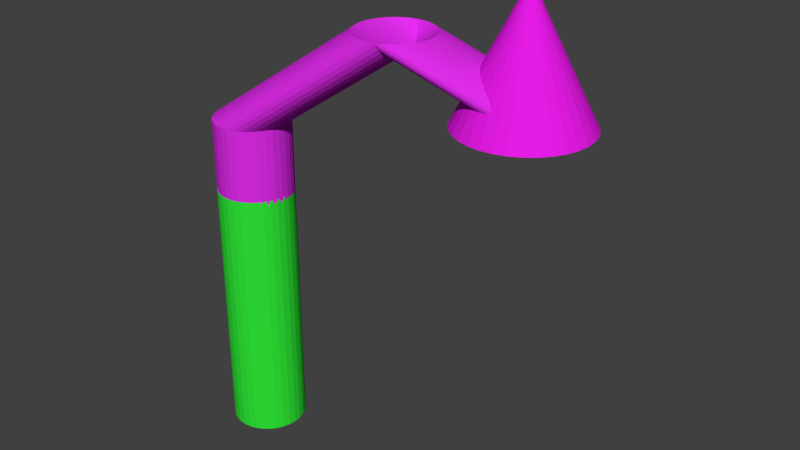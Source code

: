 # Source: TischLampe.blend  (saved by Blender 2.76.0; exported with 4.5.12 LTS)
import bpy
from mathutils import Matrix  # noqa: F401  (used for matrix-valued properties, if any)

bpy.ops.wm.read_factory_settings(use_empty=True)
scene = bpy.context.scene
scene.name = 'Scene'

# ---- collections
col_collection_1 = bpy.data.collections.new('Collection 1'); scene.collection.children.link(col_collection_1)

# ---- materials (node trees are filled in below, after node groups)
mat_material = bpy.data.materials.new('Material')
mat_material.alpha_threshold = 0.0
mat_material.preview_render_type = 'SHADERBALL'
mat_material.diffuse_color = (0.02977, 0.8, 0.03978, 1.0)
mat_material.roughness = 0.5
mat_material_002 = bpy.data.materials.new('Material.002')
mat_material_002.alpha_threshold = 0.0
mat_material_002.diffuse_color = (0.8, 0.01171, 0.7982, 1.0)
mat_material_002.roughness = 0.5
mat_material_001 = bpy.data.materials.new('Material.001')
mat_material_001.alpha_threshold = 0.0
mat_material_001.diffuse_color = (0.7191, 0.02632, 0.8, 1.0)
mat_material_001.specular_color = (0.2877, 0.2538, 1.0)
mat_material_001.roughness = 0.5

# ---- material node trees

# ---- world
world_world = bpy.data.worlds.new('World'); scene.world = world_world
world_world.color = (0.05088, 0.05088, 0.05088)
world_world.use_sun_shadow = False
world_world.sun_shadow_jitter_overblur = 0.0
world_world.cycles.sampling_method = 'MANUAL'
world_world.cycles.sample_map_resolution = 256

# ---- meshes
me_cylinder = bpy.data.meshes.new('Cylinder')
me_cylinder.from_pydata([(0.0, 1.0, -1.0), (0.0, 1.0, 1.0), (0.1951, 0.9808, -1.0), (0.1951, 0.9808, 1.0), (0.3827, 0.9239, -1.0), (0.3827, 0.9239, 1.0), (0.5556, 0.8315, -1.0), (0.5556, 0.8315, 1.0), (0.7071, 0.7071, -1.0), (0.7071, 0.7071, 1.0), (0.8315, 0.5556, -1.0), (0.8315, 0.5556, 1.0), (0.9239, 0.3827, -1.0), (0.9239, 0.3827, 1.0), (0.9808, 0.1951, -1.0), (0.9808, 0.1951, 1.0), (1.0, 7.55e-08, -1.0), (1.0, 7.55e-08, 1.0), (0.9808, -0.1951, -1.0), (0.9808, -0.1951, 1.0), (0.9239, -0.3827, -1.0), (0.9239, -0.3827, 1.0), (0.8315, -0.5556, -1.0), (0.8315, -0.5556, 1.0), (0.7071, -0.7071, -1.0), (0.7071, -0.7071, 1.0), (0.5556, -0.8315, -1.0), (0.5556, -0.8315, 1.0), (0.3827, -0.9239, -1.0), (0.3827, -0.9239, 1.0), (0.1951, -0.9808, -1.0), (0.1951, -0.9808, 1.0), (-3.258e-07, -1.0, -1.0), (-3.258e-07, -1.0, 1.0), (-0.1951, -0.9808, -1.0), (-0.1951, -0.9808, 1.0), (-0.3827, -0.9239, -1.0), (-0.3827, -0.9239, 1.0), (-0.5556, -0.8315, -1.0), (-0.5556, -0.8315, 1.0), (-0.7071, -0.7071, -1.0), (-0.7071, -0.7071, 1.0), (-0.8315, -0.5556, -1.0), (-0.8315, -0.5556, 1.0), (-0.9239, -0.3827, -1.0), (-0.9239, -0.3827, 1.0), (-0.9808, -0.1951, -1.0), (-0.9808, -0.1951, 1.0), (-1.0, 9.656e-07, -1.0), (-1.0, 9.656e-07, 1.0), (-0.9808, 0.1951, -1.0), (-0.9808, 0.1951, 1.0), (-0.9239, 0.3827, -1.0), (-0.9239, 0.3827, 1.0), (-0.8315, 0.5556, -1.0), (-0.8315, 0.5556, 1.0), (-0.7071, 0.7071, -1.0), (-0.7071, 0.7071, 1.0), (-0.5556, 0.8315, -1.0), (-0.5556, 0.8315, 1.0), (-0.3827, 0.9239, -1.0), (-0.3827, 0.9239, 1.0), (-0.1951, 0.9808, -1.0), (-0.1951, 0.9808, 1.0), (0.1951, 0.9808, 5.963), (-2.98e-07, 1.0, 5.963), (0.3827, 0.9239, 5.963), (0.5556, 0.8315, 5.963), (0.7071, 0.7071, 5.963), (0.8315, 0.5556, 5.963), (0.9239, 0.3827, 5.963), (0.9808, 0.1951, 5.963), (1.0, 7.55e-08, 5.963), (0.9808, -0.1951, 5.963), (0.9239, -0.3827, 5.963), (0.8315, -0.5556, 5.963), (0.7071, -0.7071, 5.963), (0.5556, -0.8315, 5.963), (0.3827, -0.9239, 5.963), (0.1951, -0.9808, 5.963), (-6.239e-07, -1.0, 5.963), (-0.1951, -0.9808, 5.963), (-0.3827, -0.9239, 5.963), (-0.5556, -0.8315, 5.963), (-0.7071, -0.7071, 5.963), (-0.8315, -0.5556, 5.963), (-0.9239, -0.3827, 5.963), (-0.9808, -0.1951, 5.963), (-1.0, 9.656e-07, 5.963), (-0.9808, 0.1951, 5.963), (-0.9239, 0.3827, 5.963), (-0.8315, 0.5556, 5.963), (-0.7071, 0.7071, 5.963), (-0.5556, 0.8315, 5.963), (-0.3827, 0.9239, 5.963), (-0.1951, 0.9808, 5.963)], [], [(0, 1, 3, 2), (2, 3, 5, 4), (4, 5, 7, 6), (6, 7, 9, 8), (8, 9, 11, 10), (10, 11, 13, 12), (12, 13, 15, 14), (14, 15, 17, 16), (16, 17, 19, 18), (18, 19, 21, 20), (20, 21, 23, 22), (22, 23, 25, 24), (24, 25, 27, 26), (26, 27, 29, 28), (28, 29, 31, 30), (30, 31, 33, 32), (32, 33, 35, 34), (34, 35, 37, 36), (36, 37, 39, 38), (38, 39, 41, 40), (40, 41, 43, 42), (42, 43, 45, 44), (44, 45, 47, 46), (46, 47, 49, 48), (48, 49, 51, 50), (50, 51, 53, 52), (52, 53, 55, 54), (54, 55, 57, 56), (56, 57, 59, 58), (58, 59, 61, 60), (7, 5, 66, 67), (62, 63, 1, 0), (60, 61, 63, 62), (0, 2, 4, 6, 8, 10, 12, 14, 16, 18, 20, 22, 24, 26, 28, 30, 32, 34, 36, 38, 40, 42, 44, 46, 48, 50, 52, 54, 56, 58, 60, 62), (64, 65, 95, 94, 93, 92, 91, 90, 89, 88, 87, 86, 85, 84, 83, 82, 81, 80, 79, 78, 77, 76, 75, 74, 73, 72, 71, 70, 69, 68, 67, 66), (25, 23, 75, 76), (43, 41, 84, 85), (61, 59, 93, 94), (17, 15, 71, 72), (35, 33, 80, 81), (53, 51, 89, 90), (9, 7, 67, 68), (27, 25, 76, 77), (45, 43, 85, 86), (63, 61, 94, 95), (19, 17, 72, 73), (37, 35, 81, 82), (55, 53, 90, 91), (11, 9, 68, 69), (29, 27, 77, 78), (47, 45, 86, 87), (3, 1, 65, 64), (1, 63, 95, 65), (21, 19, 73, 74), (39, 37, 82, 83), (57, 55, 91, 92), (13, 11, 69, 70), (31, 29, 78, 79), (49, 47, 87, 88), (5, 3, 64, 66), (23, 21, 74, 75), (41, 39, 83, 84), (59, 57, 92, 93), (15, 13, 70, 71), (33, 31, 79, 80), (51, 49, 88, 89)])
me_cylinder.materials.append(mat_material)
me_cylinder.use_remesh_preserve_volume = False
me_cylinder.use_remesh_preserve_attributes = False
me_cylinder.use_mirror_vertex_groups = False
me_cylinder.update()
me_cone = bpy.data.meshes.new('Cone')
me_cone.from_pydata([(-3.921, -0.491, -2.732), (-3.912, -0.4979, -1.545), (-3.812, -0.5307, -2.733), (-3.803, -0.5376, -1.546), (-3.712, -0.5909, -2.734), (-3.704, -0.5978, -1.547), (-3.627, -0.6694, -2.735), (-3.618, -0.6763, -1.548), (-3.558, -0.7632, -2.736), (-3.549, -0.7701, -1.549), (-3.508, -0.8685, -2.737), (-3.5, -0.8754, -1.55), (-3.481, -0.9815, -2.738), (-3.472, -0.9884, -1.551), (-3.476, -1.098, -2.739), (-3.467, -1.105, -1.552), (-3.493, -1.213, -2.739), (-3.484, -1.22, -1.553), (-3.533, -1.322, -2.739), (-3.524, -1.329, -1.553), (-3.593, -1.421, -2.74), (-3.584, -1.428, -1.553), (-3.672, -1.507, -2.74), (-3.663, -1.514, -1.553), (-3.765, -1.576, -2.739), (-3.756, -1.583, -1.553), (-3.871, -1.625, -2.739), (-3.862, -1.632, -1.552), (-3.984, -1.653, -2.738), (-3.975, -1.66, -1.551), (-4.1, -1.658, -2.737), (-4.091, -1.665, -1.551), (-4.215, -1.641, -2.736), (-4.206, -1.648, -1.55), (-4.324, -1.601, -2.735), (-4.315, -1.608, -1.549), (-4.424, -1.541, -2.734), (-4.415, -1.548, -1.548), (-4.509, -1.462, -2.733), (-4.501, -1.469, -1.546), (-4.578, -1.369, -2.732), (-4.569, -1.376, -1.545), (-4.628, -1.263, -2.731), (-4.619, -1.27, -1.544), (-4.655, -1.15, -2.73), (-4.646, -1.157, -1.544), (-4.66, -1.034, -2.729), (-4.652, -1.041, -1.543), (-4.643, -0.9191, -2.729), (-4.634, -0.926, -1.542), (-4.603, -0.8098, -2.728), (-4.594, -0.8167, -1.542), (-4.543, -0.7103, -2.728), (-4.534, -0.7172, -1.542), (-4.464, -0.6245, -2.728), (-4.456, -0.6314, -1.542), (-4.371, -0.5556, -2.729), (-4.362, -0.5625, -1.542), (-4.265, -0.5064, -2.729), (-4.256, -0.5133, -1.543), (-4.152, -0.4786, -2.73), (-4.144, -0.4855, -1.543), (-4.036, -0.4734, -2.731), (-4.027, -0.4803, -1.544), (-1.489, -0.00858, 0.09723), (-1.599, 0.03109, 0.09828), (-1.39, -0.06882, 0.09614), (-1.304, -0.1473, 0.09504), (-1.235, -0.241, 0.09398), (-1.186, -0.3464, 0.093), (-1.158, -0.4594, 0.09214), (-1.153, -0.5755, 0.09143), (-1.171, -0.6905, 0.09089), (-1.21, -0.7998, 0.09055), (-1.271, -0.8993, 0.09042), (-1.349, -0.9852, 0.09051), (-1.443, -1.054, 0.09081), (-1.548, -1.103, 0.09131), (-1.661, -1.131, 0.09199), (-1.777, -1.136, 0.09282), (-1.892, -1.119, 0.09378), (-2.002, -1.079, 0.09483), (-2.101, -1.019, 0.09592), (-2.187, -0.9402, 0.09702), (-2.256, -0.8465, 0.09808), (-2.305, -0.7411, 0.09906), (-2.333, -0.6282, 0.09992), (-2.338, -0.512, 0.1006), (-2.32, -0.397, 0.1012), (-2.281, -0.2877, 0.1015), (-2.22, -0.1882, 0.1016), (-2.142, -0.1024, 0.1016), (-2.048, -0.03352, 0.1013), (-1.943, 0.01574, 0.1008), (-1.83, 0.04349, 0.1001), (-1.714, 0.04868, 0.09924), (0.2356, 0.3522, -0.62), (0.1263, 0.3919, -0.6189), (0.3351, 0.292, -0.6211), (0.4209, 0.2135, -0.6222), (0.4898, 0.1198, -0.6232), (0.539, 0.0144, -0.6242), (0.5668, -0.09854, -0.6251), (0.5719, -0.2147, -0.6258), (0.5544, -0.3297, -0.6263), (0.5147, -0.439, -0.6267), (0.4544, -0.5385, -0.6268), (0.3759, -0.6243, -0.6267), (0.2822, -0.6932, -0.6264), (0.1768, -0.7425, -0.6259), (0.06389, -0.7702, -0.6252), (-0.0523, -0.7754, -0.6244), (-0.1673, -0.7578, -0.6234), (-0.2766, -0.7182, -0.6224), (-0.3761, -0.6579, -0.6213), (-0.4619, -0.5794, -0.6202), (-0.5308, -0.4857, -0.6191), (-0.58, -0.3803, -0.6181), (-0.6078, -0.2674, -0.6173), (-0.6129, -0.1512, -0.6166), (-0.5953, -0.03622, -0.616), (-0.5557, 0.07311, -0.6157), (-0.4954, 0.1726, -0.6156), (-0.4169, 0.2584, -0.6156), (-0.3232, 0.3273, -0.6159), (-0.2178, 0.3765, -0.6164), (-0.1049, 0.4043, -0.6171), (0.0113, 0.4095, -0.618), (-0.3827, 0.9239, -1.0), (0.0, 0.0, 1.0), (-0.1951, 0.9808, -1.0), (0.9239, 0.3827, -1.0), (0.9808, 0.1951, -1.0), (1.0, 1.192e-07, -1.0), (0.9808, -0.1951, -1.0), (0.9239, -0.3827, -1.0), (0.8315, -0.5556, -1.0), (0.7071, -0.7071, -1.0), (0.5556, -0.8315, -1.0), (0.3827, -0.9239, -1.0), (0.1951, -0.9808, -1.0), (-1.431e-06, -1.0, -1.0), (-0.1951, -0.9808, -1.0), (-0.3827, -0.9239, -1.0), (-0.5556, -0.8315, -1.0), (-0.7071, -0.7071, -1.0), (-0.8315, -0.5556, -1.0), (-0.9239, -0.3827, -1.0), (-0.9808, -0.1951, -1.0), (-1.0, 9.537e-07, -1.0), (-0.9808, 0.1951, -1.0), (-0.9239, 0.3827, -1.0), (-0.5103, 0.217, -1.0), (-0.5278, 0.1033, -1.0), (-0.5227, -0.01156, -1.0), (-0.4953, -0.1233, -1.0), (-0.4467, -0.2275, -1.0), (-0.3787, -0.3203, -1.0), (-0.2939, -0.398, -1.0), (-0.1955, -0.4577, -1.0), (-0.08731, -0.497, -1.0), (0.02647, -0.5145, -1.0), (0.1415, -0.5095, -1.0), (0.2533, -0.4821, -1.0), (0.3577, -0.4334, -1.0), (0.4505, -0.3652, -1.0), (0.5282, -0.2802, -1.0), (0.5879, -0.1817, -1.0), (0.6271, -0.07344, -1.0), (0.6445, 0.0404, -1.0), (0.0, 1.0, -1.0), (0.1951, 0.9808, -1.0), (0.3827, 0.9239, -1.0), (0.5556, 0.8315, -1.0), (0.7071, 0.7071, -1.0), (0.8315, 0.5556, -1.0), (0.6393, 0.1554, -1.0), (0.6117, 0.2672, -1.0), (0.5629, 0.3715, -1.0), (0.4947, 0.4641, -1.0), (0.4097, 0.5417, -1.0), (0.3112, 0.6012, -1.0), (0.203, 0.6404, -1.0), (0.08933, 0.6577, -1.0), (-0.02554, 0.6525, -1.0), (-0.1372, 0.625, -1.0), (-0.2413, 0.5763, -1.0), (-0.3339, 0.5082, -1.0), (-0.4115, 0.4233, -1.0), (-0.4711, 0.325, -1.0), (-0.8315, 0.5556, -1.0), (-0.7071, 0.7071, -1.0), (-0.5556, 0.8315, -1.0), (-0.345, 0.1728, -0.5122), (-0.3169, 0.2501, -0.512), (-0.2352, 0.2109, -0.439), (-0.2573, 0.1502, -0.4392), (-0.4171, 0.1916, -0.6015), (-0.3841, 0.2825, -0.6012), (-0.3574, 0.09153, -0.5126), (-0.2671, 0.08629, -0.4395), (-0.1423, 0.1663, -0.3852), (-0.1575, 0.1245, -0.3853), (-0.2743, 0.3205, -0.5119), (-0.2018, 0.2662, -0.439), (-0.471, 0.2058, -0.7036), (-0.4343, 0.3068, -0.7033), (-0.4317, 0.09601, -0.6019), (-0.334, 0.3652, -0.6011), (-0.3537, 0.009372, -0.5131), (-0.2642, 0.02174, -0.4399), (-0.1642, 0.08048, -0.3855), (-0.04167, 0.1181, -0.3524), (-0.04941, 0.09675, -0.3525), (-0.1193, 0.2044, -0.3851), (-0.2188, 0.3812, -0.512), (-0.1582, 0.3139, -0.439), (-0.5045, 0.2148, -0.8146), (-0.4656, 0.322, -0.8143), (-0.4872, 0.09954, -0.7041), (-0.3787, 0.3987, -0.7032), (-0.4274, -0.0006036, -0.6025), (-0.2688, 0.4366, -0.6012), (-0.3341, -0.07049, -0.5137), (-0.2488, -0.04101, -0.4404), (-0.1622, 0.03601, -0.3858), (-0.05284, 0.07432, -0.3526), (0.06283, 0.06805, -0.3421), (-0.02991, 0.1375, -0.3524), (-0.08922, 0.2372, -0.3852), (-0.1525, 0.4299, -0.5122), (-0.1061, 0.3521, -0.4392), (-0.5165, 0.2182, -0.9302), (-0.4768, 0.3276, -0.9299), (-0.5218, 0.102, -0.8151), (-0.4065, 0.4196, -0.8141), (-0.4825, -0.007808, -0.7048), (-0.3062, 0.478, -0.7032), (-0.4044, -0.09452, -0.6033), (-0.1908, 0.4938, -0.6014), (-0.2993, -0.145, -0.5144), (-0.2214, -0.09955, -0.441), (-0.1516, -0.007211, -0.3861), (-0.05183, 0.05165, -0.3527), (-0.0146, 0.1542, -0.3524), (-0.05335, 0.2636, -0.3853), (-0.07801, 0.4647, -0.5125), (-0.04756, 0.3795, -0.4395), (-0.534, 0.1033, -0.9308), (-0.4165, 0.4271, -0.9298), (-0.5167, -0.01196, -0.8158), (-0.3296, 0.5037, -0.8142), (-0.4568, -0.1122, -0.7056), (-0.2196, 0.5416, -0.7035), (-0.3634, -0.1821, -0.6041), (-0.1032, 0.5348, -0.6018), (-0.2506, -0.2113, -0.5152), (-0.1831, -0.1516, -0.4415), (-0.1328, -0.04753, -0.3865), (-0.04641, 0.02962, -0.3529), (0.003686, 0.1677, -0.3525), (-0.01303, 0.2824, -0.3855), (0.001855, 0.4843, -0.513), (0.01519, 0.3949, -0.4398), (-0.5289, -0.01291, -0.9315), (-0.338, 0.5129, -0.9299), (-0.4895, -0.1227, -0.8167), (-0.2376, 0.5713, -0.8145), (-0.4113, -0.2095, -0.7065), (-0.1222, 0.5871, -0.704), (-0.3062, -0.2601, -0.605), (-0.009312, 0.5579, -0.6024), (-0.1899, -0.2668, -0.516), (-0.1355, -0.1952, -0.4422), (-0.1064, -0.0834, -0.3869), (-0.03681, 0.009061, -0.3531), (0.02424, 0.1773, -0.3526), (0.03019, 0.2931, -0.3857), (0.08401, 0.488, -0.5136), (0.07975, 0.3978, -0.4403), (-0.5011, -0.1259, -0.9324), (-0.2443, 0.5818, -0.9302), (-0.4412, -0.2261, -0.8176), (-0.1343, 0.6196, -0.815), (-0.3477, -0.2961, -0.7074), (-0.01788, 0.6127, -0.7046), (-0.2348, -0.3253, -0.6059), (0.0873, 0.5622, -0.6031), (-0.1196, -0.3094, -0.5167), (-0.0802, -0.2287, -0.4428), (-0.07359, -0.1134, -0.3873), (-0.02337, -0.009224, -0.3533), (0.04628, 0.1827, -0.3527), (0.07466, 0.295, -0.386), (0.1653, 0.4756, -0.5143), (0.1436, 0.388, -0.4408), (-0.4519, -0.2312, -0.9333), (-0.1389, 0.631, -0.9307), (-0.3737, -0.318, -0.8187), (-0.02351, 0.6468, -0.8157), (-0.2684, -0.3686, -0.7084), (0.08947, 0.6175, -0.7054), (-0.1521, -0.3754, -0.6068), (0.1829, 0.5476, -0.6039), (-0.04225, -0.3374, -0.5175), (-0.01946, -0.2507, -0.4433), (-0.03551, -0.1365, -0.3877), (-0.006629, -0.02454, -0.3535), (0.06894, 0.1837, -0.3529), (0.1187, 0.2883, -0.3864), (0.2426, 0.4475, -0.515), (0.2044, 0.366, -0.4414), (-0.383, -0.325, -0.9344), (-0.02599, 0.6588, -0.9313), (-0.2895, -0.395, -0.8198), (0.09045, 0.6519, -0.8165), (-0.1765, -0.4243, -0.7095), (0.1957, 0.6013, -0.7063), (-0.06117, -0.4084, -0.6076), (0.2738, 0.5146, -0.6048), (0.03904, -0.3499, -0.5181), (0.04441, -0.2605, -0.4439), (0.006324, -0.1517, -0.3881), (0.01278, -0.03629, -0.3537), (0.09137, 0.1803, -0.3531), (0.1605, 0.2731, -0.3868), (0.313, 0.4049, -0.5158), (0.2596, 0.3325, -0.442), (-0.2972, -0.4034, -0.9355), (0.0902, 0.6639, -0.9322), (-0.1919, -0.4541, -0.8208), (0.2032, 0.6346, -0.8174), (-0.0755, -0.4609, -0.7104), (0.2967, 0.5646, -0.7072), (0.03442, -0.423, -0.6084), (0.3565, 0.4645, -0.6057), (0.1212, -0.3462, -0.5187), (0.109, -0.2576, -0.4443), (0.05032, -0.1584, -0.3885), (0.03411, -0.04403, -0.3539), (0.1127, 0.1725, -0.3533), (0.1986, 0.2501, -0.3872), (0.3736, 0.3494, -0.5166), (0.3073, 0.2889, -0.4426), (-0.1977, -0.4637, -0.9366), (0.2052, 0.6464, -0.9331), (-0.08468, -0.493, -0.8218), (0.3104, 0.5957, -0.8185), (0.03072, -0.4772, -0.7113), (0.3886, 0.509, -0.7082), (0.131, -0.4187, -0.6091), (0.4279, 0.3992, -0.6066), (0.2011, -0.3266, -0.5192), (0.1717, -0.2422, -0.4447), (0.09478, -0.1564, -0.3888), (0.05654, -0.04746, -0.3541), (0.1321, 0.1608, -0.3535), (0.2314, 0.22, -0.3876), (0.4223, 0.2831, -0.5173), (0.3456, 0.2368, -0.4432), (-0.08837, -0.5034, -0.9376), (0.3145, 0.6067, -0.9342), (0.02808, -0.5102, -0.8228), (0.408, 0.5367, -0.8195), (0.1381, -0.4724, -0.7121), (0.4679, 0.4365, -0.7093), (0.2249, -0.3956, -0.6097), (0.4851, 0.3213, -0.6075), (0.2756, -0.2917, -0.5196), (0.2303, -0.2148, -0.445), (0.138, -0.1458, -0.3891), (0.07921, -0.04645, -0.3543), (0.1489, 0.1455, -0.3537), (0.2578, 0.1842, -0.3881), (0.4572, 0.2086, -0.518), (0.3729, 0.1783, -0.4438), (0.0266, -0.5209, -0.9386), (0.414, 0.5465, -0.9353), (0.142, -0.5051, -0.8236), (0.4922, 0.4597, -0.8206), (0.2424, -0.4467, -0.7127), (0.5315, 0.3499, -0.7102), (0.3125, -0.3547, -0.6101), (0.5261, 0.2337, -0.6083), (0.3418, -0.243, -0.5198), (0.2823, -0.1766, -0.4452), (0.1783, -0.1269, -0.3893), (0.1012, -0.04103, -0.3544), (0.1623, 0.1272, -0.3539), (0.2766, 0.1438, -0.3884), (0.4768, 0.1288, -0.5186), (0.3883, 0.1155, -0.4443), (0.1428, -0.5158, -0.9394), (0.4998, 0.468, -0.9364), (0.2528, -0.4779, -0.8243), (0.5597, 0.3677, -0.8217), (0.3398, -0.4012, -0.7132), (0.577, 0.2525, -0.7111), (0.3905, -0.2974, -0.6104), (0.5491, 0.1398, -0.609), (0.3974, -0.1824, -0.5198), (0.3259, -0.1289, -0.4452), (0.2142, -0.1006, -0.3894), (0.1218, -0.03142, -0.3545), (0.1719, 0.1066, -0.3541), (0.2872, 0.1006, -0.3888), (0.4804, 0.0466, -0.5191), (0.3912, 0.05098, -0.4447), (0.2557, -0.488, -0.9401), (0.5687, 0.3742, -0.9374), (0.3561, -0.4296, -0.8248), (0.608, 0.2644, -0.8226), (0.4263, -0.3376, -0.7135), (0.6026, 0.1482, -0.7119), (0.4557, -0.2261, -0.6104), (0.5535, 0.04317, -0.6096), (0.44, -0.112, -0.5198), (0.3594, -0.07363, -0.4451), (0.2442, -0.06775, -0.3894), (0.1401, -0.01799, -0.3546), (0.1773, 0.08459, -0.3543), (0.2892, 0.05616, -0.389), (0.468, -0.0347, -0.5195), (0.3814, -0.01289, -0.445), (0.3611, -0.4387, -0.9406), (0.6179, 0.2689, -0.9384), (0.4481, -0.3621, -0.8251), (0.6352, 0.1536, -0.8235), (0.4989, -0.2583, -0.7135), (0.6074, 0.04083, -0.7126), (0.5058, -0.1433, -0.6103), (0.5388, -0.05242, -0.6101), (0.2673, -0.02968, -0.3894), (0.1554, -0.001246, -0.3546), (0.1783, 0.06192, -0.3544), (0.2825, 0.01216, -0.3892), (0.4548, -0.3699, -0.9409), (0.6457, 0.1559, -0.9393), (0.5251, -0.2779, -0.8251), (0.6403, 0.03967, -0.8242), (0.5545, -0.1664, -0.7134), (0.5912, -0.06539, -0.7131), (0.1671, 0.01816, -0.3546), (0.1749, 0.03949, -0.3545), (0.5333, -0.2841, -0.941), (0.6508, 0.03973, -0.94), (0.5842, -0.1803, -0.825), (0.6231, -0.07309, -0.8247), (0.5936, -0.1846, -0.9409), (0.6332, -0.07524, -0.9405)], [], [(0, 1, 3, 2), (2, 3, 5, 4), (4, 5, 7, 6), (6, 7, 9, 8), (8, 9, 11, 10), (10, 11, 13, 12), (12, 13, 15, 14), (14, 15, 17, 16), (16, 17, 19, 18), (18, 19, 21, 20), (20, 21, 23, 22), (22, 23, 25, 24), (24, 25, 27, 26), (26, 27, 29, 28), (28, 29, 31, 30), (30, 31, 33, 32), (32, 33, 35, 34), (34, 35, 37, 36), (36, 37, 39, 38), (38, 39, 41, 40), (40, 41, 43, 42), (42, 43, 45, 44), (44, 45, 47, 46), (46, 47, 49, 48), (48, 49, 51, 50), (50, 51, 53, 52), (52, 53, 55, 54), (54, 55, 57, 56), (56, 57, 59, 58), (58, 59, 61, 60), (7, 5, 66, 67), (62, 63, 1, 0), (60, 61, 63, 62), (0, 2, 4, 6, 8, 10, 12, 14, 16, 18, 20, 22, 24, 26, 28, 30, 32, 34, 36, 38, 40, 42, 44, 46, 48, 50, 52, 54, 56, 58, 60, 62), (68, 67, 99, 100), (25, 23, 75, 76), (43, 41, 84, 85), (61, 59, 93, 94), (17, 15, 71, 72), (35, 33, 80, 81), (53, 51, 89, 90), (9, 7, 67, 68), (27, 25, 76, 77), (45, 43, 85, 86), (63, 61, 94, 95), (19, 17, 72, 73), (37, 35, 81, 82), (55, 53, 90, 91), (11, 9, 68, 69), (29, 27, 77, 78), (47, 45, 86, 87), (3, 1, 65, 64), (1, 63, 95, 65), (21, 19, 73, 74), (39, 37, 82, 83), (57, 55, 91, 92), (13, 11, 69, 70), (31, 29, 78, 79), (49, 47, 87, 88), (5, 3, 64, 66), (23, 21, 74, 75), (41, 39, 83, 84), (59, 57, 92, 93), (15, 13, 70, 71), (33, 31, 79, 80), (51, 49, 88, 89), (96, 97, 127, 126, 125, 124, 123, 122, 121, 120, 119, 118, 117, 116, 115, 114, 113, 112, 111, 110, 109, 108, 107, 106, 105, 104, 103, 102, 101, 100, 99, 98), (95, 94, 126, 127), (82, 81, 113, 114), (69, 68, 100, 101), (65, 95, 127, 97), (83, 82, 114, 115), (70, 69, 101, 102), (84, 83, 115, 116), (71, 70, 102, 103), (85, 84, 116, 117), (72, 71, 103, 104), (86, 85, 117, 118), (73, 72, 104, 105), (87, 86, 118, 119), (74, 73, 105, 106), (88, 87, 119, 120), (75, 74, 106, 107), (89, 88, 120, 121), (76, 75, 107, 108), (90, 89, 121, 122), (77, 76, 108, 109), (91, 90, 122, 123), (78, 77, 109, 110), (64, 65, 97, 96), (92, 91, 123, 124), (79, 78, 110, 111), (66, 64, 96, 98), (93, 92, 124, 125), (80, 79, 111, 112), (67, 66, 98, 99), (94, 93, 125, 126), (81, 80, 112, 113), (128, 129, 130), (131, 132, 133, 134, 135, 136, 137, 138, 139, 140, 141, 142, 143, 144, 145, 146, 147, 148, 149, 150, 151, 152, 153, 154, 155, 156, 157, 158, 159, 160, 161, 162, 163, 164, 165, 166, 167, 168, 169), (128, 130, 170, 171, 172, 173, 174, 175, 131, 169, 176, 177, 178, 179, 180, 181, 182, 183, 184, 185, 186, 187, 188, 189, 152, 151, 190, 191, 192), (192, 129, 128), (130, 129, 170), (170, 129, 171), (171, 129, 172), (172, 129, 173), (173, 129, 174), (174, 129, 175), (175, 129, 131), (131, 129, 132), (132, 129, 133), (133, 129, 134), (134, 129, 135), (135, 129, 136), (136, 129, 137), (137, 129, 138), (138, 129, 139), (139, 129, 140), (140, 129, 141), (141, 129, 142), (142, 129, 143), (143, 129, 144), (144, 129, 145), (145, 129, 146), (146, 129, 147), (147, 129, 148), (148, 129, 149), (149, 129, 150), (150, 129, 151), (151, 129, 190), (190, 129, 191), (191, 129, 192), (193, 194, 195, 196), (197, 198, 194, 193), (199, 193, 196, 200), (196, 195, 201, 202), (194, 203, 204, 195), (205, 206, 198, 197), (207, 197, 193, 199), (198, 208, 203, 194), (209, 199, 200, 210), (200, 196, 202, 211), (202, 201, 212, 213), (195, 204, 214, 201), (203, 215, 216, 204), (217, 218, 206, 205), (219, 205, 197, 207), (206, 220, 208, 198), (221, 207, 199, 209), (208, 222, 215, 203), (223, 209, 210, 224), (210, 200, 211, 225), (211, 202, 213, 226), (213, 212, 227), (201, 214, 228, 212), (204, 216, 229, 214), (215, 230, 231, 216), (232, 233, 218, 217), (234, 217, 205, 219), (218, 235, 220, 206), (236, 219, 207, 221), (220, 237, 222, 208), (238, 221, 209, 223), (222, 239, 230, 215), (240, 223, 224, 241), (224, 210, 225, 242), (225, 211, 226, 243), (226, 213, 227), (212, 228, 227), (214, 229, 244, 228), (216, 231, 245, 229), (230, 246, 247, 231), (152, 189, 233, 232), (248, 232, 217, 234), (233, 249, 235, 218), (250, 234, 219, 236), (235, 251, 237, 220), (252, 236, 221, 238), (237, 253, 239, 222), (254, 238, 223, 240), (239, 255, 246, 230), (256, 240, 241, 257), (241, 224, 242, 258), (242, 225, 243, 259), (243, 226, 227), (228, 244, 227), (229, 245, 260, 244), (231, 247, 261, 245), (246, 262, 263, 247), (153, 152, 232, 248), (189, 188, 249, 233), (264, 248, 234, 250), (249, 265, 251, 235), (266, 250, 236, 252), (251, 267, 253, 237), (268, 252, 238, 254), (253, 269, 255, 239), (270, 254, 240, 256), (255, 271, 262, 246), (272, 256, 257, 273), (257, 241, 258, 274), (258, 242, 259, 275), (259, 243, 227), (244, 260, 227), (245, 261, 276, 260), (247, 263, 277, 261), (262, 278, 279, 263), (154, 153, 248, 264), (188, 187, 265, 249), (280, 264, 250, 266), (265, 281, 267, 251), (282, 266, 252, 268), (267, 283, 269, 253), (284, 268, 254, 270), (269, 285, 271, 255), (286, 270, 256, 272), (271, 287, 278, 262), (288, 272, 273, 289), (273, 257, 274, 290), (274, 258, 275, 291), (275, 259, 227), (260, 276, 227), (261, 277, 292, 276), (263, 279, 293, 277), (278, 294, 295, 279), (155, 154, 264, 280), (187, 186, 281, 265), (296, 280, 266, 282), (281, 297, 283, 267), (298, 282, 268, 284), (283, 299, 285, 269), (300, 284, 270, 286), (285, 301, 287, 271), (302, 286, 272, 288), (287, 303, 294, 278), (304, 288, 289, 305), (289, 273, 290, 306), (290, 274, 291, 307), (291, 275, 227), (276, 292, 227), (277, 293, 308, 292), (279, 295, 309, 293), (294, 310, 311, 295), (156, 155, 280, 296), (186, 185, 297, 281), (312, 296, 282, 298), (297, 313, 299, 283), (314, 298, 284, 300), (299, 315, 301, 285), (316, 300, 286, 302), (301, 317, 303, 287), (318, 302, 288, 304), (303, 319, 310, 294), (320, 304, 305, 321), (305, 289, 306, 322), (306, 290, 307, 323), (307, 291, 227), (292, 308, 227), (293, 309, 324, 308), (295, 311, 325, 309), (310, 326, 327, 311), (157, 156, 296, 312), (185, 184, 313, 297), (328, 312, 298, 314), (313, 329, 315, 299), (330, 314, 300, 316), (315, 331, 317, 301), (332, 316, 302, 318), (317, 333, 319, 303), (334, 318, 304, 320), (319, 335, 326, 310), (336, 320, 321, 337), (321, 305, 322, 338), (322, 306, 323, 339), (323, 307, 227), (308, 324, 227), (309, 325, 340, 324), (311, 327, 341, 325), (326, 342, 343, 327), (158, 157, 312, 328), (184, 183, 329, 313), (344, 328, 314, 330), (329, 345, 331, 315), (346, 330, 316, 332), (331, 347, 333, 317), (348, 332, 318, 334), (333, 349, 335, 319), (350, 334, 320, 336), (335, 351, 342, 326), (352, 336, 337, 353), (337, 321, 338, 354), (338, 322, 339, 355), (339, 323, 227), (324, 340, 227), (325, 341, 356, 340), (327, 343, 357, 341), (342, 358, 359, 343), (159, 158, 328, 344), (183, 182, 345, 329), (360, 344, 330, 346), (345, 361, 347, 331), (362, 346, 332, 348), (347, 363, 349, 333), (364, 348, 334, 350), (349, 365, 351, 335), (366, 350, 336, 352), (351, 367, 358, 342), (368, 352, 353, 369), (353, 337, 354, 370), (354, 338, 355, 371), (355, 339, 227), (340, 356, 227), (341, 357, 372, 356), (343, 359, 373, 357), (358, 374, 375, 359), (160, 159, 344, 360), (182, 181, 361, 345), (376, 360, 346, 362), (361, 377, 363, 347), (378, 362, 348, 364), (363, 379, 365, 349), (380, 364, 350, 366), (365, 381, 367, 351), (382, 366, 352, 368), (367, 383, 374, 358), (384, 368, 369, 385), (369, 353, 370, 386), (370, 354, 371, 387), (371, 355, 227), (356, 372, 227), (357, 373, 388, 372), (359, 375, 389, 373), (374, 390, 391, 375), (161, 160, 360, 376), (181, 180, 377, 361), (392, 376, 362, 378), (377, 393, 379, 363), (394, 378, 364, 380), (379, 395, 381, 365), (396, 380, 366, 382), (381, 397, 383, 367), (398, 382, 368, 384), (383, 399, 390, 374), (400, 384, 385, 401), (385, 369, 386, 402), (386, 370, 387, 403), (387, 371, 227), (372, 388, 227), (373, 389, 404, 388), (375, 391, 405, 389), (390, 406, 407, 391), (162, 161, 376, 392), (180, 179, 393, 377), (408, 392, 378, 394), (393, 409, 395, 379), (410, 394, 380, 396), (395, 411, 397, 381), (412, 396, 382, 398), (397, 413, 399, 383), (414, 398, 384, 400), (399, 415, 406, 390), (416, 400, 401, 417), (401, 385, 402, 418), (402, 386, 403, 419), (403, 387, 227), (388, 404, 227), (389, 405, 420, 404), (391, 407, 421, 405), (406, 422, 423, 407), (163, 162, 392, 408), (179, 178, 409, 393), (424, 408, 394, 410), (409, 425, 411, 395), (426, 410, 396, 412), (411, 427, 413, 397), (428, 412, 398, 414), (413, 429, 415, 399), (430, 414, 400, 416), (415, 431, 422, 406), (422, 416, 417, 423), (417, 401, 418, 432), (418, 402, 419, 433), (419, 403, 227), (404, 420, 227), (405, 421, 434, 420), (407, 423, 435, 421), (164, 163, 408, 424), (178, 177, 425, 409), (436, 424, 410, 426), (425, 437, 427, 411), (438, 426, 412, 428), (427, 439, 429, 413), (440, 428, 414, 430), (429, 441, 431, 415), (431, 430, 416, 422), (423, 417, 432, 435), (432, 418, 433, 442), (433, 419, 227), (420, 434, 227), (421, 435, 443, 434), (165, 164, 424, 436), (177, 176, 437, 425), (444, 436, 426, 438), (437, 445, 439, 427), (446, 438, 428, 440), (439, 447, 441, 429), (441, 440, 430, 431), (435, 432, 442, 443), (442, 433, 227), (434, 443, 227), (166, 165, 436, 444), (176, 169, 445, 437), (448, 444, 438, 446), (445, 449, 447, 439), (447, 446, 440, 441), (443, 442, 227), (167, 166, 444, 448), (169, 168, 449, 445), (449, 448, 446, 447), (168, 167, 448, 449)])
me_cone.polygons.foreach_set('material_index', [1, 1, 1, 1, 1, 1, 1, 1, 1, 1, 1, 1, 1, 1, 1, 1, 1, 1, 1, 1, 1, 1, 1, 1, 1, 1, 1, 1, 1, 1, 1, 1, 1, 1, 1, 1, 1, 1, 1, 1, 1, 1, 1, 1, 1, 1, 1, 1, 1, 1, 1, 1, 1, 1, 1, 1, 1, 1, 1, 1, 1, 1, 1, 1, 1, 1, 1, 1, 1, 1, 1, 1, 1, 1, 1, 1, 1, 1, 1, 1, 1, 1, 1, 1, 1, 1, 1, 1, 1, 1, 1, 1, 1, 1, 1, 1, 1, 1, 0, 0, 0, 0, 0, 0, 0, 0, 0, 0, 0, 0, 0, 0, 0, 0, 0, 0, 0, 0, 0, 0, 0, 0, 0, 0, 0, 0, 0, 0, 0, 0, 0, 0, 0, 0, 0, 0, 0, 0, 0, 0, 0, 0, 0, 0, 0, 0, 0, 0, 0, 0, 0, 0, 0, 0, 0, 0, 0, 0, 0, 0, 0, 0, 0, 0, 0, 0, 0, 0, 0, 0, 0, 0, 0, 0, 0, 0, 0, 0, 0, 0, 0, 0, 0, 0, 0, 0, 0, 0, 0, 0, 0, 0, 0, 0, 0, 0, 0, 0, 0, 0, 0, 0, 0, 0, 0, 0, 0, 0, 0, 0, 0, 0, 0, 0, 0, 0, 0, 0, 0, 0, 0, 0, 0, 0, 0, 0, 0, 0, 0, 0, 0, 0, 0, 0, 0, 0, 0, 0, 0, 0, 0, 0, 0, 0, 0, 0, 0, 0, 0, 0, 0, 0, 0, 0, 0, 0, 0, 0, 0, 0, 0, 0, 0, 0, 0, 0, 0, 0, 0, 0, 0, 0, 0, 0, 0, 0, 0, 0, 0, 0, 0, 0, 0, 0, 0, 0, 0, 0, 0, 0, 0, 0, 0, 0, 0, 0, 0, 0, 0, 0, 0, 0, 0, 0, 0, 0, 0, 0, 0, 0, 0, 0, 0, 0, 0, 0, 0, 0, 0, 0, 0, 0, 0, 0, 0, 0, 0, 0, 0, 0, 0, 0, 0, 0, 0, 0, 0, 0, 0, 0, 0, 0, 0, 0, 0, 0, 0, 0, 0, 0, 0, 0, 0, 0, 0, 0, 0, 0, 0, 0, 0, 0, 0, 0, 0, 0, 0, 0, 0, 0, 0, 0, 0, 0, 0, 0, 0, 0, 0, 0, 0, 0, 0, 0, 0, 0, 0, 0, 0, 0, 0, 0, 0, 0, 0, 0, 0, 0, 0, 0, 0, 0, 0, 0, 0, 0, 0, 0, 0, 0, 0, 0, 0, 0, 0, 0, 0, 0, 0, 0])
me_cone.materials.append(mat_material_002)
me_cone.materials.append(mat_material_001)
me_cone.use_remesh_preserve_volume = False
me_cone.use_remesh_preserve_attributes = False
me_cone.use_mirror_vertex_groups = False
me_cone.update()

# ---- objects
ob_lamp_bottom = bpy.data.objects.new('Lamp_Bottom', me_cylinder)
ob_lamp_top = bpy.data.objects.new('Lamp_top', me_cone)

# ---- transforms, parenting, visibility, modifiers, constraints
ob_lamp_bottom.location = (0.0, 0.0, 0.0)
ob_lamp_bottom.lineart.crease_threshold = 0.0
ob_lamp_top.location = (6.857, 1.803, 10.49)
ob_lamp_top.scale = (1.685, 1.685, 1.685)
ob_lamp_top.show_instancer_for_render = False
ob_lamp_top.lineart.crease_threshold = 0.0

# ---- collection membership
col_collection_1.objects.link(ob_lamp_bottom)
col_collection_1.objects.link(ob_lamp_top)

# ---- scene / render settings (as saved in the file)
scene.frame_start = 1; scene.frame_end = 250; scene.frame_set(1)
scene.render.engine = 'CYCLES'
scene.render.resolution_percentage = 50
scene.render.dither_intensity = 0.0
scene.cycles.use_denoising = False
scene.cycles.samples = 10
scene.cycles.sampling_pattern = 'TABULATED_SOBOL'
scene.cycles.light_sampling_threshold = 0.0
scene.cycles.use_adaptive_sampling = False
scene.cycles.use_light_tree = False
scene.cycles.blur_glossy = 0.0
scene.cycles.pixel_filter_type = 'GAUSSIAN'
scene.cycles.sample_clamp_indirect = 0.0
scene.view_settings.view_transform = 'Standard'
bpy.context.view_layer.update()

# ---- added for rendering (the .blend has no active camera and no usable light): camera, sun
cam_auto = bpy.data.cameras.new('AutoCamera')
cam_auto.lens = 50.0
cam_auto.sensor_width = 36.0
cam_auto.clip_end = 1000.0
ob_auto_camera = bpy.data.objects.new('AutoCamera', cam_auto)
scene.collection.objects.link(ob_auto_camera)
ob_auto_camera.location = (19.385, -17.4946, 18.0782)
ob_auto_camera.rotation_euler = (1.09748, -7.21219e-08, 0.694738)
scene.camera = ob_auto_camera
light_auto_sun = bpy.data.lights.new('AutoSun', 'SUN')
light_auto_sun.energy = 3.0
light_auto_sun.angle = 0.0523599
ob_auto_sun = bpy.data.objects.new('AutoSun', light_auto_sun)
scene.collection.objects.link(ob_auto_sun)
ob_auto_sun.rotation_euler = (0.872665, 0.174533, 0.523599)
bpy.context.view_layer.update()
